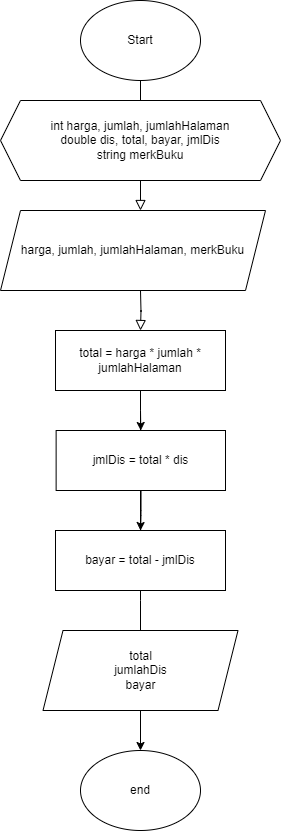

The diagram above was exported from draw.io. Its source (the exported page's mxGraphModel, read from the mxfile embedded in the PNG):
<mxGraphModel dx="880" dy="1701" grid="1" gridSize="10" guides="1" tooltips="1" connect="1" arrows="1" fold="1" page="1" pageScale="1" pageWidth="827" pageHeight="1169" math="0" shadow="0">
  <root>
    <mxCell id="WIyWlLk6GJQsqaUBKTNV-0" />
    <mxCell id="WIyWlLk6GJQsqaUBKTNV-1" parent="WIyWlLk6GJQsqaUBKTNV-0" />
    <mxCell id="WIyWlLk6GJQsqaUBKTNV-2" value="" style="rounded=0;html=1;jettySize=auto;orthogonalLoop=1;fontSize=11;endArrow=block;endFill=0;endSize=8;strokeWidth=1;shadow=0;labelBackgroundColor=none;edgeStyle=orthogonalEdgeStyle;" parent="WIyWlLk6GJQsqaUBKTNV-1" edge="1">
      <mxGeometry relative="1" as="geometry">
        <mxPoint x="220" y="120" as="sourcePoint" />
        <mxPoint x="220" y="170" as="targetPoint" />
      </mxGeometry>
    </mxCell>
    <mxCell id="WIyWlLk6GJQsqaUBKTNV-4" value="" style="rounded=0;html=1;jettySize=auto;orthogonalLoop=1;fontSize=11;endArrow=block;endFill=0;endSize=8;strokeWidth=1;shadow=0;labelBackgroundColor=none;edgeStyle=orthogonalEdgeStyle;" parent="WIyWlLk6GJQsqaUBKTNV-1" edge="1">
      <mxGeometry y="20" relative="1" as="geometry">
        <mxPoint as="offset" />
        <mxPoint x="220" y="250" as="sourcePoint" />
        <mxPoint x="220" y="290" as="targetPoint" />
      </mxGeometry>
    </mxCell>
    <mxCell id="WIyWlLk6GJQsqaUBKTNV-8" value="" style="rounded=0;html=1;jettySize=auto;orthogonalLoop=1;fontSize=11;endArrow=block;endFill=0;endSize=8;strokeWidth=1;shadow=0;labelBackgroundColor=none;edgeStyle=orthogonalEdgeStyle;" parent="WIyWlLk6GJQsqaUBKTNV-1" edge="1">
      <mxGeometry x="0.3333" y="20" relative="1" as="geometry">
        <mxPoint as="offset" />
        <mxPoint x="220" y="370" as="sourcePoint" />
        <mxPoint x="220" y="610" as="targetPoint" />
        <Array as="points">
          <mxPoint x="220" y="560" />
          <mxPoint x="220" y="560" />
        </Array>
      </mxGeometry>
    </mxCell>
    <mxCell id="ESsFBF9l3aUYMpLdH-Do-1" value="Start" style="ellipse;whiteSpace=wrap;html=1;" vertex="1" parent="WIyWlLk6GJQsqaUBKTNV-1">
      <mxGeometry x="160" y="-40" width="120" height="80" as="geometry" />
    </mxCell>
    <mxCell id="ESsFBF9l3aUYMpLdH-Do-4" value="" style="rounded=0;html=1;jettySize=auto;orthogonalLoop=1;fontSize=11;endArrow=block;endFill=0;endSize=8;strokeWidth=1;shadow=0;labelBackgroundColor=none;edgeStyle=orthogonalEdgeStyle;entryX=0.5;entryY=0;entryDx=0;entryDy=0;entryPerimeter=0;exitX=0.5;exitY=1;exitDx=0;exitDy=0;" edge="1" parent="WIyWlLk6GJQsqaUBKTNV-1" source="ESsFBF9l3aUYMpLdH-Do-1">
      <mxGeometry relative="1" as="geometry">
        <mxPoint x="230" y="50" as="sourcePoint" />
        <mxPoint x="220" y="80" as="targetPoint" />
      </mxGeometry>
    </mxCell>
    <mxCell id="ESsFBF9l3aUYMpLdH-Do-5" value="int harga, jumlah, jumlahHalaman&lt;br&gt;double dis, total, bayar, jmlDis&lt;br&gt;string merkBuku" style="shape=hexagon;perimeter=hexagonPerimeter2;whiteSpace=wrap;html=1;fixedSize=1;" vertex="1" parent="WIyWlLk6GJQsqaUBKTNV-1">
      <mxGeometry x="80" y="60" width="280" height="80" as="geometry" />
    </mxCell>
    <mxCell id="ESsFBF9l3aUYMpLdH-Do-6" value="harga, jumlah, jumlahHalaman, merkBuku" style="shape=parallelogram;perimeter=parallelogramPerimeter;whiteSpace=wrap;html=1;fixedSize=1;" vertex="1" parent="WIyWlLk6GJQsqaUBKTNV-1">
      <mxGeometry x="80" y="170" width="265" height="80" as="geometry" />
    </mxCell>
    <mxCell id="ESsFBF9l3aUYMpLdH-Do-12" value="" style="edgeStyle=orthogonalEdgeStyle;rounded=0;orthogonalLoop=1;jettySize=auto;html=1;" edge="1" parent="WIyWlLk6GJQsqaUBKTNV-1" source="ESsFBF9l3aUYMpLdH-Do-9" target="ESsFBF9l3aUYMpLdH-Do-10">
      <mxGeometry relative="1" as="geometry" />
    </mxCell>
    <mxCell id="ESsFBF9l3aUYMpLdH-Do-9" value="total = harga * jumlah * jumlahHalaman" style="rounded=0;whiteSpace=wrap;html=1;" vertex="1" parent="WIyWlLk6GJQsqaUBKTNV-1">
      <mxGeometry x="135" y="290" width="170" height="60" as="geometry" />
    </mxCell>
    <mxCell id="ESsFBF9l3aUYMpLdH-Do-16" style="edgeStyle=orthogonalEdgeStyle;rounded=0;orthogonalLoop=1;jettySize=auto;html=1;exitX=0.5;exitY=1;exitDx=0;exitDy=0;" edge="1" parent="WIyWlLk6GJQsqaUBKTNV-1" source="ESsFBF9l3aUYMpLdH-Do-10">
      <mxGeometry relative="1" as="geometry">
        <mxPoint x="220" y="500" as="targetPoint" />
      </mxGeometry>
    </mxCell>
    <mxCell id="ESsFBF9l3aUYMpLdH-Do-17" style="edgeStyle=orthogonalEdgeStyle;rounded=0;orthogonalLoop=1;jettySize=auto;html=1;exitX=0.5;exitY=1;exitDx=0;exitDy=0;" edge="1" parent="WIyWlLk6GJQsqaUBKTNV-1" source="ESsFBF9l3aUYMpLdH-Do-10">
      <mxGeometry relative="1" as="geometry">
        <mxPoint x="220" y="490" as="targetPoint" />
      </mxGeometry>
    </mxCell>
    <mxCell id="ESsFBF9l3aUYMpLdH-Do-10" value="jmlDis = total * dis" style="rounded=0;whiteSpace=wrap;html=1;" vertex="1" parent="WIyWlLk6GJQsqaUBKTNV-1">
      <mxGeometry x="135.63" y="390" width="169.37" height="60" as="geometry" />
    </mxCell>
    <mxCell id="ESsFBF9l3aUYMpLdH-Do-13" value="bayar = total - jmlDis" style="rounded=0;whiteSpace=wrap;html=1;" vertex="1" parent="WIyWlLk6GJQsqaUBKTNV-1">
      <mxGeometry x="135" y="490" width="170" height="60" as="geometry" />
    </mxCell>
    <mxCell id="ESsFBF9l3aUYMpLdH-Do-20" style="edgeStyle=orthogonalEdgeStyle;rounded=0;orthogonalLoop=1;jettySize=auto;html=1;exitX=0.5;exitY=1;exitDx=0;exitDy=0;entryX=0.5;entryY=0;entryDx=0;entryDy=0;" edge="1" parent="WIyWlLk6GJQsqaUBKTNV-1" source="ESsFBF9l3aUYMpLdH-Do-18" target="ESsFBF9l3aUYMpLdH-Do-19">
      <mxGeometry relative="1" as="geometry" />
    </mxCell>
    <mxCell id="ESsFBF9l3aUYMpLdH-Do-18" value="total&lt;br&gt;jumlahDis&lt;br&gt;bayar" style="shape=parallelogram;perimeter=parallelogramPerimeter;whiteSpace=wrap;html=1;fixedSize=1;" vertex="1" parent="WIyWlLk6GJQsqaUBKTNV-1">
      <mxGeometry x="122.5" y="590" width="195" height="80" as="geometry" />
    </mxCell>
    <mxCell id="ESsFBF9l3aUYMpLdH-Do-19" value="end" style="ellipse;whiteSpace=wrap;html=1;" vertex="1" parent="WIyWlLk6GJQsqaUBKTNV-1">
      <mxGeometry x="160" y="710" width="120" height="80" as="geometry" />
    </mxCell>
  </root>
</mxGraphModel>